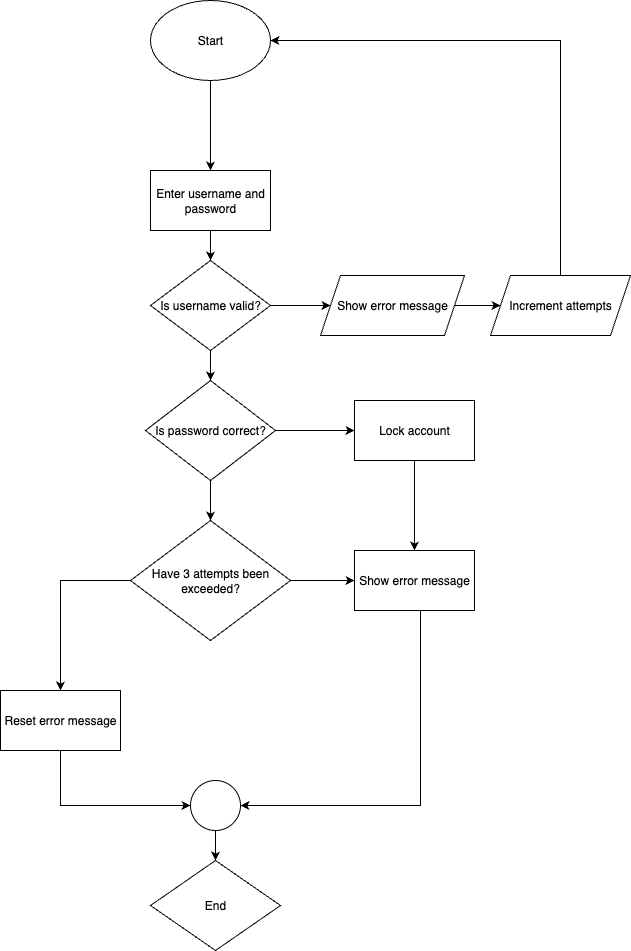

The diagram above was exported from draw.io. Its source (the exported page's mxGraphModel, read from the mxfile embedded in the PNG):
<mxGraphModel dx="926" dy="500" grid="1" gridSize="10" guides="1" tooltips="1" connect="1" arrows="1" fold="1" page="1" pageScale="1" pageWidth="827" pageHeight="1169" math="0" shadow="0">
  <root>
    <mxCell id="0" />
    <mxCell id="1" parent="0" />
    <mxCell id="l92ctIw2PVPrZdHm71A7-8" value="" style="edgeStyle=orthogonalEdgeStyle;rounded=0;orthogonalLoop=1;jettySize=auto;html=1;" edge="1" parent="1" source="l92ctIw2PVPrZdHm71A7-6" target="l92ctIw2PVPrZdHm71A7-7">
      <mxGeometry relative="1" as="geometry" />
    </mxCell>
    <mxCell id="l92ctIw2PVPrZdHm71A7-6" value="Start" style="ellipse;whiteSpace=wrap;html=1;" vertex="1" parent="1">
      <mxGeometry x="210" y="10" width="120" height="80" as="geometry" />
    </mxCell>
    <mxCell id="l92ctIw2PVPrZdHm71A7-10" value="" style="edgeStyle=orthogonalEdgeStyle;rounded=0;orthogonalLoop=1;jettySize=auto;html=1;" edge="1" parent="1" source="l92ctIw2PVPrZdHm71A7-7" target="l92ctIw2PVPrZdHm71A7-9">
      <mxGeometry relative="1" as="geometry" />
    </mxCell>
    <mxCell id="l92ctIw2PVPrZdHm71A7-7" value="Enter username and password" style="rounded=0;whiteSpace=wrap;html=1;" vertex="1" parent="1">
      <mxGeometry x="210" y="180" width="120" height="60" as="geometry" />
    </mxCell>
    <mxCell id="l92ctIw2PVPrZdHm71A7-15" value="" style="edgeStyle=orthogonalEdgeStyle;rounded=0;orthogonalLoop=1;jettySize=auto;html=1;" edge="1" parent="1" source="l92ctIw2PVPrZdHm71A7-9" target="l92ctIw2PVPrZdHm71A7-11">
      <mxGeometry relative="1" as="geometry" />
    </mxCell>
    <mxCell id="l92ctIw2PVPrZdHm71A7-18" value="" style="edgeStyle=orthogonalEdgeStyle;rounded=0;orthogonalLoop=1;jettySize=auto;html=1;" edge="1" parent="1" source="l92ctIw2PVPrZdHm71A7-9" target="l92ctIw2PVPrZdHm71A7-17">
      <mxGeometry relative="1" as="geometry" />
    </mxCell>
    <mxCell id="l92ctIw2PVPrZdHm71A7-9" value="Is username valid?" style="rhombus;whiteSpace=wrap;html=1;" vertex="1" parent="1">
      <mxGeometry x="210" y="270" width="120" height="90" as="geometry" />
    </mxCell>
    <mxCell id="l92ctIw2PVPrZdHm71A7-16" value="" style="edgeStyle=orthogonalEdgeStyle;rounded=0;orthogonalLoop=1;jettySize=auto;html=1;" edge="1" parent="1" source="l92ctIw2PVPrZdHm71A7-11" target="l92ctIw2PVPrZdHm71A7-12">
      <mxGeometry relative="1" as="geometry" />
    </mxCell>
    <mxCell id="l92ctIw2PVPrZdHm71A7-11" value="Show error message" style="shape=parallelogram;perimeter=parallelogramPerimeter;whiteSpace=wrap;html=1;fixedSize=1;" vertex="1" parent="1">
      <mxGeometry x="380" y="285" width="144" height="60" as="geometry" />
    </mxCell>
    <mxCell id="l92ctIw2PVPrZdHm71A7-14" style="edgeStyle=orthogonalEdgeStyle;rounded=0;orthogonalLoop=1;jettySize=auto;html=1;exitX=0.5;exitY=0;exitDx=0;exitDy=0;entryX=1;entryY=0.5;entryDx=0;entryDy=0;" edge="1" parent="1" source="l92ctIw2PVPrZdHm71A7-12" target="l92ctIw2PVPrZdHm71A7-6">
      <mxGeometry relative="1" as="geometry" />
    </mxCell>
    <mxCell id="l92ctIw2PVPrZdHm71A7-12" value="Increment attempts" style="shape=parallelogram;perimeter=parallelogramPerimeter;whiteSpace=wrap;html=1;fixedSize=1;" vertex="1" parent="1">
      <mxGeometry x="550" y="285" width="140" height="60" as="geometry" />
    </mxCell>
    <mxCell id="l92ctIw2PVPrZdHm71A7-20" value="" style="edgeStyle=orthogonalEdgeStyle;rounded=0;orthogonalLoop=1;jettySize=auto;html=1;" edge="1" parent="1" source="l92ctIw2PVPrZdHm71A7-17" target="l92ctIw2PVPrZdHm71A7-19">
      <mxGeometry relative="1" as="geometry" />
    </mxCell>
    <mxCell id="l92ctIw2PVPrZdHm71A7-22" value="" style="edgeStyle=orthogonalEdgeStyle;rounded=0;orthogonalLoop=1;jettySize=auto;html=1;" edge="1" parent="1" source="l92ctIw2PVPrZdHm71A7-17" target="l92ctIw2PVPrZdHm71A7-21">
      <mxGeometry relative="1" as="geometry" />
    </mxCell>
    <mxCell id="l92ctIw2PVPrZdHm71A7-17" value="Is password correct?" style="rhombus;whiteSpace=wrap;html=1;" vertex="1" parent="1">
      <mxGeometry x="205" y="390" width="130" height="100" as="geometry" />
    </mxCell>
    <mxCell id="l92ctIw2PVPrZdHm71A7-24" value="" style="edgeStyle=orthogonalEdgeStyle;rounded=0;orthogonalLoop=1;jettySize=auto;html=1;" edge="1" parent="1" source="l92ctIw2PVPrZdHm71A7-19" target="l92ctIw2PVPrZdHm71A7-23">
      <mxGeometry relative="1" as="geometry" />
    </mxCell>
    <mxCell id="l92ctIw2PVPrZdHm71A7-19" value="Lock account" style="rounded=0;whiteSpace=wrap;html=1;" vertex="1" parent="1">
      <mxGeometry x="414" y="410" width="120" height="60" as="geometry" />
    </mxCell>
    <mxCell id="l92ctIw2PVPrZdHm71A7-25" value="" style="edgeStyle=orthogonalEdgeStyle;rounded=0;orthogonalLoop=1;jettySize=auto;html=1;" edge="1" parent="1" source="l92ctIw2PVPrZdHm71A7-21" target="l92ctIw2PVPrZdHm71A7-23">
      <mxGeometry relative="1" as="geometry" />
    </mxCell>
    <mxCell id="l92ctIw2PVPrZdHm71A7-27" style="edgeStyle=orthogonalEdgeStyle;rounded=0;orthogonalLoop=1;jettySize=auto;html=1;entryX=0.5;entryY=0;entryDx=0;entryDy=0;" edge="1" parent="1" source="l92ctIw2PVPrZdHm71A7-21" target="l92ctIw2PVPrZdHm71A7-26">
      <mxGeometry relative="1" as="geometry" />
    </mxCell>
    <mxCell id="l92ctIw2PVPrZdHm71A7-21" value="Have 3 attempts been exceeded?" style="rhombus;whiteSpace=wrap;html=1;" vertex="1" parent="1">
      <mxGeometry x="190" y="530" width="160" height="120" as="geometry" />
    </mxCell>
    <mxCell id="l92ctIw2PVPrZdHm71A7-40" style="edgeStyle=orthogonalEdgeStyle;rounded=0;orthogonalLoop=1;jettySize=auto;html=1;entryX=1;entryY=0.5;entryDx=0;entryDy=0;" edge="1" parent="1" source="l92ctIw2PVPrZdHm71A7-23" target="l92ctIw2PVPrZdHm71A7-32">
      <mxGeometry relative="1" as="geometry">
        <Array as="points">
          <mxPoint x="480" y="815" />
        </Array>
      </mxGeometry>
    </mxCell>
    <mxCell id="l92ctIw2PVPrZdHm71A7-23" value="Show error message" style="rounded=0;whiteSpace=wrap;html=1;" vertex="1" parent="1">
      <mxGeometry x="414" y="560" width="120" height="60" as="geometry" />
    </mxCell>
    <mxCell id="l92ctIw2PVPrZdHm71A7-41" style="edgeStyle=orthogonalEdgeStyle;rounded=0;orthogonalLoop=1;jettySize=auto;html=1;entryX=0;entryY=0.5;entryDx=0;entryDy=0;" edge="1" parent="1" source="l92ctIw2PVPrZdHm71A7-26" target="l92ctIw2PVPrZdHm71A7-32">
      <mxGeometry relative="1" as="geometry">
        <Array as="points">
          <mxPoint x="120" y="815" />
        </Array>
      </mxGeometry>
    </mxCell>
    <mxCell id="l92ctIw2PVPrZdHm71A7-26" value="Reset error message" style="rounded=0;whiteSpace=wrap;html=1;" vertex="1" parent="1">
      <mxGeometry x="60" y="700" width="120" height="60" as="geometry" />
    </mxCell>
    <mxCell id="l92ctIw2PVPrZdHm71A7-28" value="End" style="rhombus;whiteSpace=wrap;html=1;" vertex="1" parent="1">
      <mxGeometry x="210" y="870" width="130" height="90" as="geometry" />
    </mxCell>
    <mxCell id="l92ctIw2PVPrZdHm71A7-37" value="" style="edgeStyle=orthogonalEdgeStyle;rounded=0;orthogonalLoop=1;jettySize=auto;html=1;" edge="1" parent="1" source="l92ctIw2PVPrZdHm71A7-32" target="l92ctIw2PVPrZdHm71A7-28">
      <mxGeometry relative="1" as="geometry" />
    </mxCell>
    <mxCell id="l92ctIw2PVPrZdHm71A7-32" value="" style="ellipse;whiteSpace=wrap;html=1;aspect=fixed;" vertex="1" parent="1">
      <mxGeometry x="250" y="790" width="50" height="50" as="geometry" />
    </mxCell>
  </root>
</mxGraphModel>